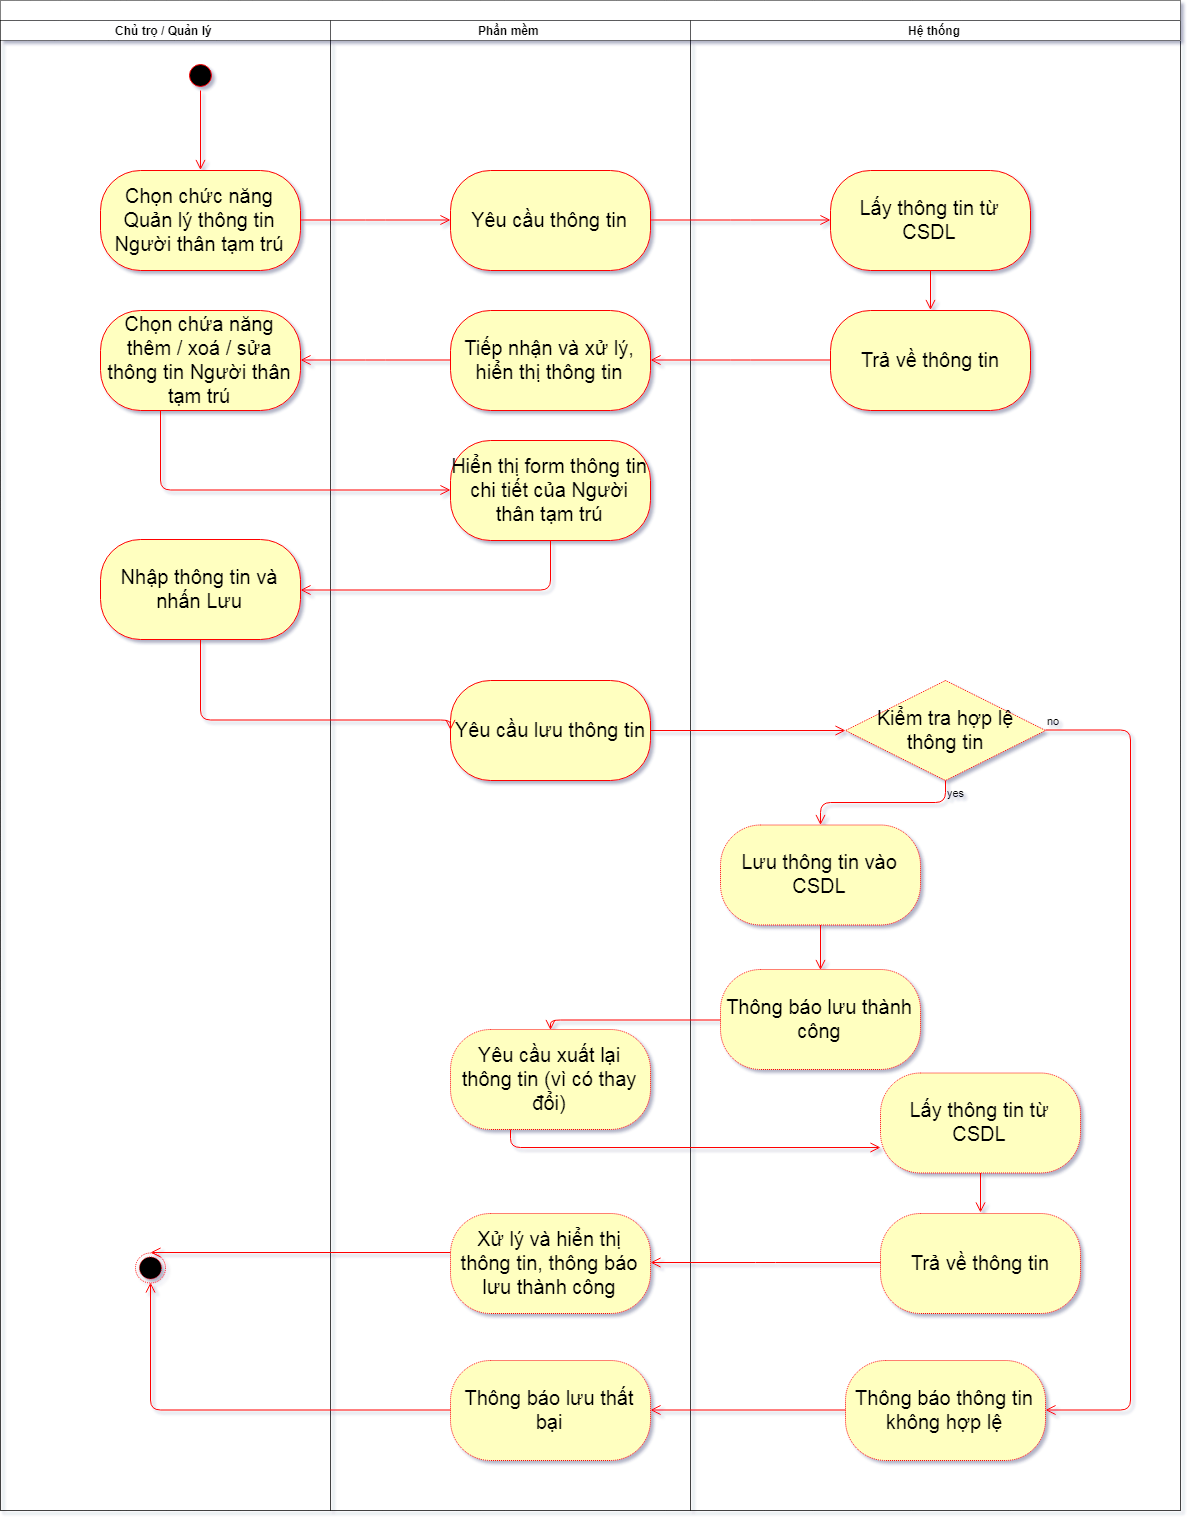

The diagram above was exported from draw.io. Its source (the exported page's mxGraphModel, read from the mxfile embedded in the PNG):
<mxGraphModel dx="1880" dy="1353" grid="1" gridSize="10" guides="1" tooltips="1" connect="1" arrows="1" fold="1" page="1" pageScale="1" pageWidth="900" pageHeight="1600" math="0" shadow="1">
  <root>
    <mxCell id="0" />
    <mxCell id="1" parent="0" />
    <mxCell id="2" value="" style="swimlane;html=1;childLayout=stackLayout;resizeParent=1;resizeParentMax=0;startSize=20;dashed=1;dashPattern=1 1;" vertex="1" parent="1">
      <mxGeometry x="180" y="460" width="1180" height="1510" as="geometry" />
    </mxCell>
    <mxCell id="3" value="Chủ trọ / Quản lý" style="swimlane;html=1;startSize=20;dashed=1;dashPattern=1 1;" vertex="1" parent="2">
      <mxGeometry y="20" width="330" height="1490" as="geometry" />
    </mxCell>
    <mxCell id="4" value="" style="ellipse;html=1;shape=startState;fillColor=#000000;strokeColor=#ff0000;" vertex="1" parent="3">
      <mxGeometry x="185" y="40" width="30" height="30" as="geometry" />
    </mxCell>
    <mxCell id="5" value="" style="edgeStyle=orthogonalEdgeStyle;html=1;verticalAlign=bottom;endArrow=open;endSize=8;strokeColor=#ff0000;entryX=0.5;entryY=0;entryDx=0;entryDy=0;" edge="1" parent="3" source="4" target="6">
      <mxGeometry relative="1" as="geometry">
        <mxPoint x="160" y="130" as="targetPoint" />
      </mxGeometry>
    </mxCell>
    <mxCell id="6" value="Chọn chức năng Quản lý thông tin Người thân tạm trú" style="rounded=1;whiteSpace=wrap;html=1;arcSize=40;fontColor=#000000;fillColor=#ffffc0;strokeColor=#ff0000;fontSize=20;" vertex="1" parent="3">
      <mxGeometry x="100" y="150" width="200" height="100" as="geometry" />
    </mxCell>
    <mxCell id="7" value="Chọn chứa năng thêm / xoá / sửa thông tin Người thân tạm trú" style="rounded=1;whiteSpace=wrap;html=1;arcSize=40;fontColor=#000000;fillColor=#ffffc0;strokeColor=#ff0000;fontSize=20;" vertex="1" parent="3">
      <mxGeometry x="100" y="290.0000000000001" width="200" height="100" as="geometry" />
    </mxCell>
    <mxCell id="8" value="Nhập thông tin và nhấn Lưu" style="rounded=1;whiteSpace=wrap;html=1;arcSize=40;fontColor=#000000;fillColor=#ffffc0;strokeColor=#ff0000;fontSize=20;" vertex="1" parent="3">
      <mxGeometry x="100" y="519" width="200" height="100" as="geometry" />
    </mxCell>
    <mxCell id="9" value="" style="ellipse;html=1;shape=endState;fillColor=#000000;strokeColor=#ff0000;dashed=1;dashPattern=1 1;" vertex="1" parent="3">
      <mxGeometry x="135" y="1232.5" width="30" height="30" as="geometry" />
    </mxCell>
    <mxCell id="10" value="Phần mềm" style="swimlane;html=1;startSize=20;dashed=1;dashPattern=1 1;" vertex="1" parent="2">
      <mxGeometry x="330" y="20" width="360" height="1490" as="geometry" />
    </mxCell>
    <mxCell id="11" value="Yêu cầu thông tin" style="rounded=1;whiteSpace=wrap;html=1;arcSize=40;fontColor=#000000;fillColor=#ffffc0;strokeColor=#ff0000;fontSize=20;" vertex="1" parent="10">
      <mxGeometry x="120" y="150" width="200" height="100" as="geometry" />
    </mxCell>
    <mxCell id="12" value="Tiếp nhận và xử lý, hiển thị thông tin" style="rounded=1;whiteSpace=wrap;html=1;arcSize=40;fontColor=#000000;fillColor=#ffffc0;strokeColor=#ff0000;fontSize=20;" vertex="1" parent="10">
      <mxGeometry x="120" y="289.99999999999994" width="200" height="100" as="geometry" />
    </mxCell>
    <mxCell id="13" value="Hiển thị form thông tin chi tiết của Người thân tạm trú" style="rounded=1;whiteSpace=wrap;html=1;arcSize=40;fontColor=#000000;fillColor=#ffffc0;strokeColor=#ff0000;fontSize=20;" vertex="1" parent="10">
      <mxGeometry x="120" y="420" width="200" height="100" as="geometry" />
    </mxCell>
    <mxCell id="14" value="Yêu cầu lưu thông tin" style="rounded=1;whiteSpace=wrap;html=1;arcSize=40;fontColor=#000000;fillColor=#ffffc0;strokeColor=#ff0000;fontSize=20;" vertex="1" parent="10">
      <mxGeometry x="120" y="660.0000000000002" width="200" height="100" as="geometry" />
    </mxCell>
    <mxCell id="15" value="Yêu cầu xuất lại thông tin (vì có thay đổi)" style="rounded=1;whiteSpace=wrap;html=1;arcSize=40;fontColor=#000000;fillColor=#ffffc0;strokeColor=#ff0000;dashed=1;dashPattern=1 1;fontSize=20;" vertex="1" parent="10">
      <mxGeometry x="120" y="1009" width="200" height="100" as="geometry" />
    </mxCell>
    <mxCell id="16" value="Xử lý và hiển thị thông tin, thông báo lưu thành công" style="rounded=1;whiteSpace=wrap;html=1;arcSize=40;fontColor=#000000;fillColor=#ffffc0;strokeColor=#ff0000;dashed=1;dashPattern=1 1;fontSize=20;" vertex="1" parent="10">
      <mxGeometry x="120" y="1193.0000000000002" width="200" height="100" as="geometry" />
    </mxCell>
    <mxCell id="17" value="Thông báo lưu thất bại" style="rounded=1;whiteSpace=wrap;html=1;arcSize=40;fontColor=#000000;fillColor=#ffffc0;strokeColor=#ff0000;dashed=1;dashPattern=1 1;fontSize=20;" vertex="1" parent="10">
      <mxGeometry x="120" y="1340" width="200" height="100" as="geometry" />
    </mxCell>
    <mxCell id="18" value="Hệ thống" style="swimlane;html=1;startSize=20;dashed=1;dashPattern=1 1;" vertex="1" parent="2">
      <mxGeometry x="690" y="20" width="490" height="1490" as="geometry" />
    </mxCell>
    <mxCell id="19" value="Lấy thông tin từ CSDL" style="rounded=1;whiteSpace=wrap;html=1;arcSize=40;fontColor=#000000;fillColor=#ffffc0;strokeColor=#ff0000;fontSize=20;" vertex="1" parent="18">
      <mxGeometry x="140" y="150" width="200" height="100" as="geometry" />
    </mxCell>
    <mxCell id="20" value="" style="edgeStyle=orthogonalEdgeStyle;html=1;verticalAlign=bottom;endArrow=open;endSize=8;strokeColor=#ff0000;entryX=0.5;entryY=0;entryDx=0;entryDy=0;" edge="1" parent="18" source="19" target="21">
      <mxGeometry relative="1" as="geometry">
        <mxPoint x="200" y="230" as="targetPoint" />
      </mxGeometry>
    </mxCell>
    <mxCell id="21" value="Trả về thông tin" style="rounded=1;whiteSpace=wrap;html=1;arcSize=40;fontColor=#000000;fillColor=#ffffc0;strokeColor=#ff0000;fontSize=20;" vertex="1" parent="18">
      <mxGeometry x="140" y="289.99999999999983" width="200" height="100" as="geometry" />
    </mxCell>
    <mxCell id="22" value="Lưu thông tin vào CSDL" style="rounded=1;whiteSpace=wrap;html=1;arcSize=40;fontColor=#000000;fillColor=#ffffc0;strokeColor=#ff0000;dashed=1;dashPattern=1 1;fontSize=20;" vertex="1" parent="18">
      <mxGeometry x="30" y="804.5" width="200" height="100" as="geometry" />
    </mxCell>
    <mxCell id="23" value="" style="edgeStyle=orthogonalEdgeStyle;html=1;verticalAlign=bottom;endArrow=open;endSize=8;strokeColor=#ff0000;entryX=0.5;entryY=0;entryDx=0;entryDy=0;" edge="1" parent="18" source="22" target="24">
      <mxGeometry relative="1" as="geometry">
        <mxPoint x="100" y="949" as="targetPoint" />
      </mxGeometry>
    </mxCell>
    <mxCell id="24" value="Thông báo lưu thành công" style="rounded=1;whiteSpace=wrap;html=1;arcSize=40;fontColor=#000000;fillColor=#ffffc0;strokeColor=#ff0000;dashed=1;dashPattern=1 1;fontSize=20;" vertex="1" parent="18">
      <mxGeometry x="30" y="949" width="200" height="100" as="geometry" />
    </mxCell>
    <mxCell id="25" value="Lấy thông tin từ CSDL" style="rounded=1;whiteSpace=wrap;html=1;arcSize=40;fontColor=#000000;fillColor=#ffffc0;strokeColor=#ff0000;dashed=1;dashPattern=1 1;fontSize=20;" vertex="1" parent="18">
      <mxGeometry x="190" y="1052.5" width="200" height="100" as="geometry" />
    </mxCell>
    <mxCell id="26" value="" style="edgeStyle=orthogonalEdgeStyle;html=1;verticalAlign=bottom;endArrow=open;endSize=8;strokeColor=#ff0000;entryX=0.5;entryY=0;entryDx=0;entryDy=0;" edge="1" parent="18" source="25" target="27">
      <mxGeometry relative="1" as="geometry">
        <mxPoint x="215" y="1159" as="targetPoint" />
      </mxGeometry>
    </mxCell>
    <mxCell id="27" value="Trả về thông tin" style="rounded=1;whiteSpace=wrap;html=1;arcSize=40;fontColor=#000000;fillColor=#ffffc0;strokeColor=#ff0000;dashed=1;dashPattern=1 1;fontSize=20;" vertex="1" parent="18">
      <mxGeometry x="190" y="1193" width="200" height="100" as="geometry" />
    </mxCell>
    <mxCell id="28" value="Kiểm tra hợp lệ &lt;br style=&quot;font-size: 20px;&quot;&gt;thông tin" style="rhombus;whiteSpace=wrap;html=1;fillColor=#ffffc0;strokeColor=#ff0000;dashed=1;dashPattern=1 1;fontSize=20;" vertex="1" parent="18">
      <mxGeometry x="155" y="660" width="200" height="100" as="geometry" />
    </mxCell>
    <mxCell id="29" value="no" style="edgeStyle=orthogonalEdgeStyle;html=1;align=left;verticalAlign=bottom;endArrow=open;endSize=8;strokeColor=#ff0000;entryX=1;entryY=0.5;entryDx=0;entryDy=0;exitX=1;exitY=0.5;exitDx=0;exitDy=0;labelBackgroundColor=none;" edge="1" parent="18" source="28" target="31">
      <mxGeometry x="-1" relative="1" as="geometry">
        <mxPoint x="370" y="1259" as="targetPoint" />
        <Array as="points">
          <mxPoint x="440" y="710" />
          <mxPoint x="440" y="1390" />
        </Array>
      </mxGeometry>
    </mxCell>
    <mxCell id="30" value="yes" style="edgeStyle=orthogonalEdgeStyle;html=1;align=left;verticalAlign=top;endArrow=open;endSize=8;strokeColor=#ff0000;entryX=0.5;entryY=0;entryDx=0;entryDy=0;labelBackgroundColor=none;" edge="1" parent="18" source="28" target="22">
      <mxGeometry x="-1" relative="1" as="geometry">
        <mxPoint x="255" y="909" as="targetPoint" />
      </mxGeometry>
    </mxCell>
    <mxCell id="31" value="Thông báo thông tin không hợp lệ" style="rounded=1;whiteSpace=wrap;html=1;arcSize=40;fontColor=#000000;fillColor=#ffffc0;strokeColor=#ff0000;dashed=1;dashPattern=1 1;fontSize=20;" vertex="1" parent="18">
      <mxGeometry x="155" y="1340" width="200" height="100" as="geometry" />
    </mxCell>
    <mxCell id="32" value="" style="edgeStyle=orthogonalEdgeStyle;html=1;verticalAlign=bottom;endArrow=open;endSize=8;strokeColor=#ff0000;entryX=0;entryY=0.5;entryDx=0;entryDy=0;" edge="1" parent="2" source="6" target="11">
      <mxGeometry relative="1" as="geometry">
        <mxPoint x="450" y="190" as="targetPoint" />
      </mxGeometry>
    </mxCell>
    <mxCell id="33" value="" style="edgeStyle=orthogonalEdgeStyle;html=1;verticalAlign=bottom;endArrow=open;endSize=8;strokeColor=#ff0000;entryX=0;entryY=0.5;entryDx=0;entryDy=0;" edge="1" parent="2" source="11" target="19">
      <mxGeometry relative="1" as="geometry">
        <mxPoint x="510" y="260" as="targetPoint" />
      </mxGeometry>
    </mxCell>
    <mxCell id="34" value="" style="edgeStyle=orthogonalEdgeStyle;html=1;verticalAlign=bottom;endArrow=open;endSize=8;strokeColor=#ff0000;entryX=1;entryY=0.5;entryDx=0;entryDy=0;" edge="1" parent="2" source="21" target="12">
      <mxGeometry relative="1" as="geometry">
        <mxPoint x="890" y="350" as="targetPoint" />
      </mxGeometry>
    </mxCell>
    <mxCell id="35" value="" style="edgeStyle=orthogonalEdgeStyle;html=1;verticalAlign=bottom;endArrow=open;endSize=8;strokeColor=#ff0000;entryX=1;entryY=0.5;entryDx=0;entryDy=0;" edge="1" parent="2" source="12" target="7">
      <mxGeometry relative="1" as="geometry">
        <mxPoint x="510" y="416" as="targetPoint" />
      </mxGeometry>
    </mxCell>
    <mxCell id="36" value="" style="edgeStyle=orthogonalEdgeStyle;html=1;verticalAlign=bottom;endArrow=open;endSize=8;strokeColor=#ff0000;entryX=0;entryY=0.5;entryDx=0;entryDy=0;" edge="1" parent="2" source="7" target="13">
      <mxGeometry relative="1" as="geometry">
        <mxPoint x="160" y="480" as="targetPoint" />
        <Array as="points">
          <mxPoint x="160" y="490" />
        </Array>
      </mxGeometry>
    </mxCell>
    <mxCell id="37" value="" style="edgeStyle=orthogonalEdgeStyle;html=1;verticalAlign=bottom;endArrow=open;endSize=8;strokeColor=#ff0000;entryX=1;entryY=0.5;entryDx=0;entryDy=0;exitX=0.5;exitY=1;exitDx=0;exitDy=0;" edge="1" parent="2" source="13" target="8">
      <mxGeometry relative="1" as="geometry">
        <mxPoint x="510" y="609" as="targetPoint" />
        <mxPoint x="509.5" y="549" as="sourcePoint" />
        <Array as="points">
          <mxPoint x="550" y="589" />
        </Array>
      </mxGeometry>
    </mxCell>
    <mxCell id="38" value="" style="edgeStyle=orthogonalEdgeStyle;html=1;verticalAlign=bottom;endArrow=open;endSize=8;strokeColor=#ff0000;exitX=0.5;exitY=1;exitDx=0;exitDy=0;entryX=0;entryY=0.5;entryDx=0;entryDy=0;" edge="1" parent="2" source="8" target="14">
      <mxGeometry relative="1" as="geometry">
        <mxPoint x="460" y="719" as="targetPoint" />
        <Array as="points">
          <mxPoint x="200" y="719" />
        </Array>
      </mxGeometry>
    </mxCell>
    <mxCell id="39" value="" style="edgeStyle=orthogonalEdgeStyle;html=1;verticalAlign=bottom;endArrow=open;endSize=8;strokeColor=#ff0000;" edge="1" parent="2" source="14" target="28">
      <mxGeometry relative="1" as="geometry">
        <mxPoint x="850" y="699" as="targetPoint" />
      </mxGeometry>
    </mxCell>
    <mxCell id="40" value="" style="edgeStyle=orthogonalEdgeStyle;html=1;verticalAlign=bottom;endArrow=open;endSize=8;strokeColor=#ff0000;entryX=0.5;entryY=0;entryDx=0;entryDy=0;exitX=0;exitY=0.5;exitDx=0;exitDy=0;" edge="1" parent="2" source="24" target="15">
      <mxGeometry relative="1" as="geometry">
        <mxPoint x="780" y="1069" as="targetPoint" />
        <Array as="points">
          <mxPoint x="550" y="1019" />
        </Array>
      </mxGeometry>
    </mxCell>
    <mxCell id="41" value="" style="edgeStyle=orthogonalEdgeStyle;html=1;verticalAlign=bottom;endArrow=open;endSize=8;strokeColor=#ff0000;entryX=0;entryY=0.75;entryDx=0;entryDy=0;" edge="1" parent="2" source="15" target="25">
      <mxGeometry relative="1" as="geometry">
        <mxPoint x="510" y="1129" as="targetPoint" />
        <Array as="points">
          <mxPoint x="510" y="1109" />
        </Array>
      </mxGeometry>
    </mxCell>
    <mxCell id="42" value="" style="edgeStyle=orthogonalEdgeStyle;html=1;verticalAlign=bottom;endArrow=open;endSize=8;strokeColor=#ff0000;entryX=0.5;entryY=0;entryDx=0;entryDy=0;" edge="1" parent="2" source="16" target="9">
      <mxGeometry relative="1" as="geometry">
        <mxPoint x="90" y="1169" as="targetPoint" />
        <Array as="points">
          <mxPoint x="460" y="1253" />
          <mxPoint x="460" y="1253" />
        </Array>
      </mxGeometry>
    </mxCell>
    <mxCell id="43" value="" style="edgeStyle=orthogonalEdgeStyle;html=1;verticalAlign=bottom;endArrow=open;endSize=8;strokeColor=#ff0000;entryX=1;entryY=0.5;entryDx=0;entryDy=0;" edge="1" parent="2" source="27" target="16">
      <mxGeometry relative="1" as="geometry">
        <mxPoint x="905" y="1279" as="targetPoint" />
      </mxGeometry>
    </mxCell>
    <mxCell id="44" value="" style="edgeStyle=orthogonalEdgeStyle;html=1;verticalAlign=bottom;endArrow=open;endSize=8;strokeColor=#ff0000;entryX=0.5;entryY=1;entryDx=0;entryDy=0;" edge="1" parent="2" source="17" target="9">
      <mxGeometry relative="1" as="geometry">
        <mxPoint x="510" y="1389" as="targetPoint" />
      </mxGeometry>
    </mxCell>
    <mxCell id="45" value="" style="edgeStyle=orthogonalEdgeStyle;html=1;verticalAlign=bottom;endArrow=open;endSize=8;strokeColor=#ff0000;entryX=1;entryY=0.5;entryDx=0;entryDy=0;" edge="1" parent="2" source="31" target="17">
      <mxGeometry relative="1" as="geometry">
        <mxPoint x="905" y="1379" as="targetPoint" />
      </mxGeometry>
    </mxCell>
  </root>
</mxGraphModel>